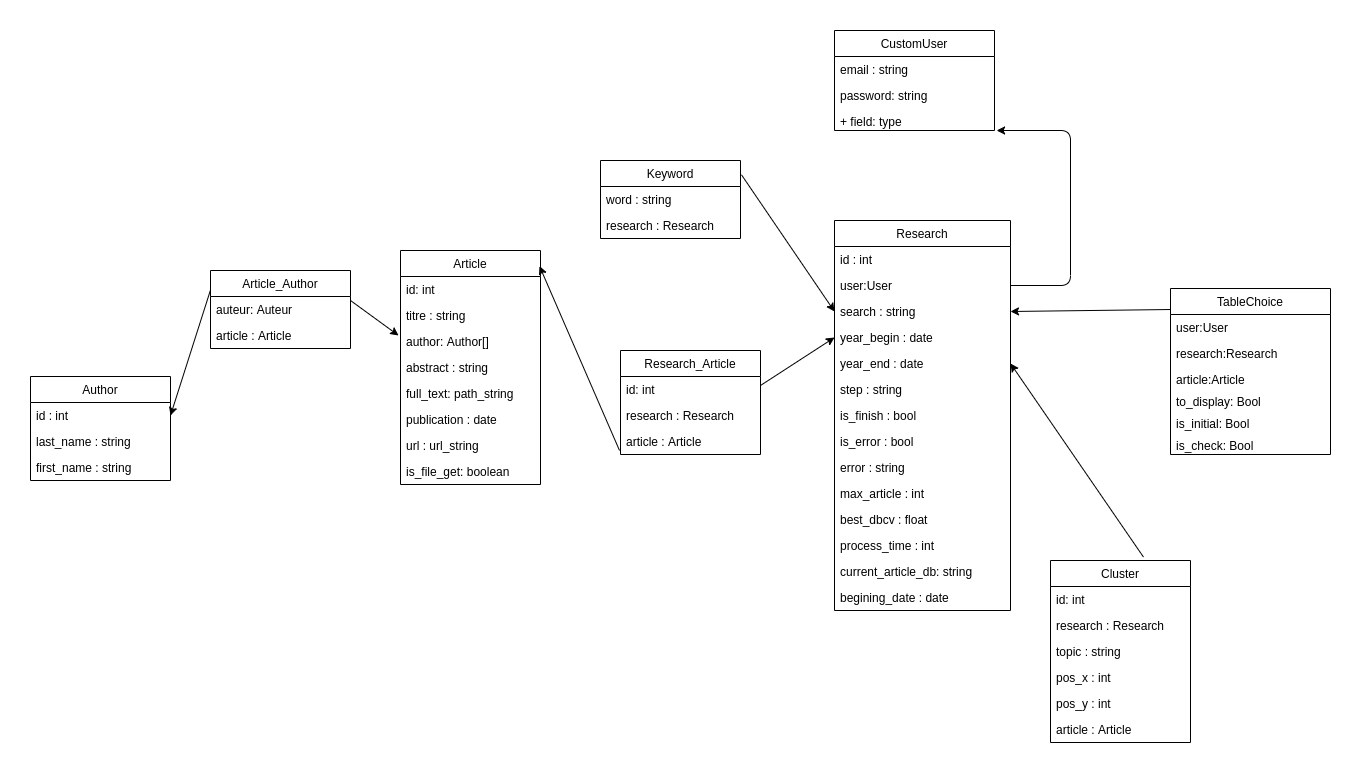

The diagram above was exported from draw.io. Its source (the exported page's mxGraphModel, read from the mxfile embedded in the PNG):
<mxGraphModel dx="2177" dy="816" grid="1" gridSize="10" guides="1" tooltips="1" connect="1" arrows="1" fold="1" page="1" pageScale="1" pageWidth="827" pageHeight="1169" math="0" shadow="0">
  <root>
    <mxCell id="0" />
    <mxCell id="1" parent="0" />
    <mxCell id="aYkX7KPBgdF3uLgOOesR-2" value="CustomUser" style="swimlane;fontStyle=0;childLayout=stackLayout;horizontal=1;startSize=26;fillColor=none;horizontalStack=0;resizeParent=1;resizeParentMax=0;resizeLast=0;collapsible=1;marginBottom=0;" parent="1" vertex="1">
      <mxGeometry x="274" y="280" width="160" height="100" as="geometry">
        <mxRectangle x="240" y="70" width="100" height="26" as="alternateBounds" />
      </mxGeometry>
    </mxCell>
    <mxCell id="aYkX7KPBgdF3uLgOOesR-3" value="email : string" style="text;strokeColor=none;fillColor=none;align=left;verticalAlign=top;spacingLeft=4;spacingRight=4;overflow=hidden;rotatable=0;points=[[0,0.5],[1,0.5]];portConstraint=eastwest;" parent="aYkX7KPBgdF3uLgOOesR-2" vertex="1">
      <mxGeometry y="26" width="160" height="26" as="geometry" />
    </mxCell>
    <mxCell id="aYkX7KPBgdF3uLgOOesR-4" value="password: string" style="text;strokeColor=none;fillColor=none;align=left;verticalAlign=top;spacingLeft=4;spacingRight=4;overflow=hidden;rotatable=0;points=[[0,0.5],[1,0.5]];portConstraint=eastwest;" parent="aYkX7KPBgdF3uLgOOesR-2" vertex="1">
      <mxGeometry y="52" width="160" height="26" as="geometry" />
    </mxCell>
    <mxCell id="aYkX7KPBgdF3uLgOOesR-5" value="+ field: type" style="text;strokeColor=none;fillColor=none;align=left;verticalAlign=top;spacingLeft=4;spacingRight=4;overflow=hidden;rotatable=0;points=[[0,0.5],[1,0.5]];portConstraint=eastwest;" parent="aYkX7KPBgdF3uLgOOesR-2" vertex="1">
      <mxGeometry y="78" width="160" height="22" as="geometry" />
    </mxCell>
    <mxCell id="aYkX7KPBgdF3uLgOOesR-12" value="" style="endArrow=classic;html=1;exitX=1;exitY=0.5;exitDx=0;exitDy=0;entryX=1.013;entryY=1;entryDx=0;entryDy=0;entryPerimeter=0;" parent="1" source="aYkX7KPBgdF3uLgOOesR-33" target="aYkX7KPBgdF3uLgOOesR-5" edge="1">
      <mxGeometry width="50" height="50" relative="1" as="geometry">
        <mxPoint x="550" y="317" as="sourcePoint" />
        <mxPoint x="550" y="180" as="targetPoint" />
        <Array as="points">
          <mxPoint x="510" y="535" />
          <mxPoint x="510" y="380" />
        </Array>
      </mxGeometry>
    </mxCell>
    <mxCell id="aYkX7KPBgdF3uLgOOesR-31" value="Research" style="swimlane;fontStyle=0;childLayout=stackLayout;horizontal=1;startSize=26;fillColor=none;horizontalStack=0;resizeParent=1;resizeParentMax=0;resizeLast=0;collapsible=1;marginBottom=0;" parent="1" vertex="1">
      <mxGeometry x="274" y="470" width="176" height="390" as="geometry" />
    </mxCell>
    <mxCell id="aYkX7KPBgdF3uLgOOesR-32" value="id : int" style="text;strokeColor=none;fillColor=none;align=left;verticalAlign=top;spacingLeft=4;spacingRight=4;overflow=hidden;rotatable=0;points=[[0,0.5],[1,0.5]];portConstraint=eastwest;" parent="aYkX7KPBgdF3uLgOOesR-31" vertex="1">
      <mxGeometry y="26" width="176" height="26" as="geometry" />
    </mxCell>
    <mxCell id="aYkX7KPBgdF3uLgOOesR-33" value="user:User" style="text;strokeColor=none;fillColor=none;align=left;verticalAlign=top;spacingLeft=4;spacingRight=4;overflow=hidden;rotatable=0;points=[[0,0.5],[1,0.5]];portConstraint=eastwest;" parent="aYkX7KPBgdF3uLgOOesR-31" vertex="1">
      <mxGeometry y="52" width="176" height="26" as="geometry" />
    </mxCell>
    <mxCell id="aYkX7KPBgdF3uLgOOesR-50" value="search : string" style="text;strokeColor=none;fillColor=none;align=left;verticalAlign=top;spacingLeft=4;spacingRight=4;overflow=hidden;rotatable=0;points=[[0,0.5],[1,0.5]];portConstraint=eastwest;" parent="aYkX7KPBgdF3uLgOOesR-31" vertex="1">
      <mxGeometry y="78" width="176" height="26" as="geometry" />
    </mxCell>
    <mxCell id="TzY02Lwv_uTKsZ5Mn490-4" value="year_begin : date" style="text;strokeColor=none;fillColor=none;align=left;verticalAlign=top;spacingLeft=4;spacingRight=4;overflow=hidden;rotatable=0;points=[[0,0.5],[1,0.5]];portConstraint=eastwest;" parent="aYkX7KPBgdF3uLgOOesR-31" vertex="1">
      <mxGeometry y="104" width="176" height="26" as="geometry" />
    </mxCell>
    <mxCell id="TzY02Lwv_uTKsZ5Mn490-5" value="year_end : date" style="text;strokeColor=none;fillColor=none;align=left;verticalAlign=top;spacingLeft=4;spacingRight=4;overflow=hidden;rotatable=0;points=[[0,0.5],[1,0.5]];portConstraint=eastwest;" parent="aYkX7KPBgdF3uLgOOesR-31" vertex="1">
      <mxGeometry y="130" width="176" height="26" as="geometry" />
    </mxCell>
    <mxCell id="aYkX7KPBgdF3uLgOOesR-81" value="step : string" style="text;strokeColor=none;fillColor=none;align=left;verticalAlign=top;spacingLeft=4;spacingRight=4;overflow=hidden;rotatable=0;points=[[0,0.5],[1,0.5]];portConstraint=eastwest;" parent="aYkX7KPBgdF3uLgOOesR-31" vertex="1">
      <mxGeometry y="156" width="176" height="26" as="geometry" />
    </mxCell>
    <mxCell id="aYkX7KPBgdF3uLgOOesR-82" value="is_finish : bool" style="text;strokeColor=none;fillColor=none;align=left;verticalAlign=top;spacingLeft=4;spacingRight=4;overflow=hidden;rotatable=0;points=[[0,0.5],[1,0.5]];portConstraint=eastwest;" parent="aYkX7KPBgdF3uLgOOesR-31" vertex="1">
      <mxGeometry y="182" width="176" height="26" as="geometry" />
    </mxCell>
    <mxCell id="aYkX7KPBgdF3uLgOOesR-83" value="is_error : bool" style="text;strokeColor=none;fillColor=none;align=left;verticalAlign=top;spacingLeft=4;spacingRight=4;overflow=hidden;rotatable=0;points=[[0,0.5],[1,0.5]];portConstraint=eastwest;" parent="aYkX7KPBgdF3uLgOOesR-31" vertex="1">
      <mxGeometry y="208" width="176" height="26" as="geometry" />
    </mxCell>
    <mxCell id="aYkX7KPBgdF3uLgOOesR-84" value="error : string" style="text;strokeColor=none;fillColor=none;align=left;verticalAlign=top;spacingLeft=4;spacingRight=4;overflow=hidden;rotatable=0;points=[[0,0.5],[1,0.5]];portConstraint=eastwest;" parent="aYkX7KPBgdF3uLgOOesR-31" vertex="1">
      <mxGeometry y="234" width="176" height="26" as="geometry" />
    </mxCell>
    <mxCell id="TzY02Lwv_uTKsZ5Mn490-6" value="max_article : int" style="text;strokeColor=none;fillColor=none;align=left;verticalAlign=top;spacingLeft=4;spacingRight=4;overflow=hidden;rotatable=0;points=[[0,0.5],[1,0.5]];portConstraint=eastwest;" parent="aYkX7KPBgdF3uLgOOesR-31" vertex="1">
      <mxGeometry y="260" width="176" height="26" as="geometry" />
    </mxCell>
    <mxCell id="TzY02Lwv_uTKsZ5Mn490-7" value="best_dbcv : float" style="text;strokeColor=none;fillColor=none;align=left;verticalAlign=top;spacingLeft=4;spacingRight=4;overflow=hidden;rotatable=0;points=[[0,0.5],[1,0.5]];portConstraint=eastwest;" parent="aYkX7KPBgdF3uLgOOesR-31" vertex="1">
      <mxGeometry y="286" width="176" height="26" as="geometry" />
    </mxCell>
    <mxCell id="TzY02Lwv_uTKsZ5Mn490-8" value="process_time : int" style="text;strokeColor=none;fillColor=none;align=left;verticalAlign=top;spacingLeft=4;spacingRight=4;overflow=hidden;rotatable=0;points=[[0,0.5],[1,0.5]];portConstraint=eastwest;" parent="aYkX7KPBgdF3uLgOOesR-31" vertex="1">
      <mxGeometry y="312" width="176" height="26" as="geometry" />
    </mxCell>
    <mxCell id="TzY02Lwv_uTKsZ5Mn490-9" value="current_article_db: string" style="text;strokeColor=none;fillColor=none;align=left;verticalAlign=top;spacingLeft=4;spacingRight=4;overflow=hidden;rotatable=0;points=[[0,0.5],[1,0.5]];portConstraint=eastwest;" parent="aYkX7KPBgdF3uLgOOesR-31" vertex="1">
      <mxGeometry y="338" width="176" height="26" as="geometry" />
    </mxCell>
    <mxCell id="TzY02Lwv_uTKsZ5Mn490-10" value="begining_date : date" style="text;strokeColor=none;fillColor=none;align=left;verticalAlign=top;spacingLeft=4;spacingRight=4;overflow=hidden;rotatable=0;points=[[0,0.5],[1,0.5]];portConstraint=eastwest;" parent="aYkX7KPBgdF3uLgOOesR-31" vertex="1">
      <mxGeometry y="364" width="176" height="26" as="geometry" />
    </mxCell>
    <mxCell id="aYkX7KPBgdF3uLgOOesR-42" value="Keyword" style="swimlane;fontStyle=0;childLayout=stackLayout;horizontal=1;startSize=26;fillColor=none;horizontalStack=0;resizeParent=1;resizeParentMax=0;resizeLast=0;collapsible=1;marginBottom=0;" parent="1" vertex="1">
      <mxGeometry x="40" y="410" width="140" height="78" as="geometry" />
    </mxCell>
    <mxCell id="aYkX7KPBgdF3uLgOOesR-43" value="word : string" style="text;strokeColor=none;fillColor=none;align=left;verticalAlign=top;spacingLeft=4;spacingRight=4;overflow=hidden;rotatable=0;points=[[0,0.5],[1,0.5]];portConstraint=eastwest;" parent="aYkX7KPBgdF3uLgOOesR-42" vertex="1">
      <mxGeometry y="26" width="140" height="26" as="geometry" />
    </mxCell>
    <mxCell id="aYkX7KPBgdF3uLgOOesR-44" value="research : Research" style="text;strokeColor=none;fillColor=none;align=left;verticalAlign=top;spacingLeft=4;spacingRight=4;overflow=hidden;rotatable=0;points=[[0,0.5],[1,0.5]];portConstraint=eastwest;" parent="aYkX7KPBgdF3uLgOOesR-42" vertex="1">
      <mxGeometry y="52" width="140" height="26" as="geometry" />
    </mxCell>
    <mxCell id="aYkX7KPBgdF3uLgOOesR-46" value="" style="endArrow=classic;html=1;exitX=1.007;exitY=0.183;exitDx=0;exitDy=0;exitPerimeter=0;entryX=0;entryY=0.5;entryDx=0;entryDy=0;" parent="1" source="aYkX7KPBgdF3uLgOOesR-42" edge="1">
      <mxGeometry width="50" height="50" relative="1" as="geometry">
        <mxPoint x="190" y="570" as="sourcePoint" />
        <mxPoint x="274" y="561" as="targetPoint" />
      </mxGeometry>
    </mxCell>
    <mxCell id="aYkX7KPBgdF3uLgOOesR-51" value="Article" style="swimlane;fontStyle=0;childLayout=stackLayout;horizontal=1;startSize=26;fillColor=none;horizontalStack=0;resizeParent=1;resizeParentMax=0;resizeLast=0;collapsible=1;marginBottom=0;" parent="1" vertex="1">
      <mxGeometry x="-160" y="500" width="140" height="234" as="geometry" />
    </mxCell>
    <mxCell id="aYkX7KPBgdF3uLgOOesR-52" value="id: int" style="text;strokeColor=none;fillColor=none;align=left;verticalAlign=top;spacingLeft=4;spacingRight=4;overflow=hidden;rotatable=0;points=[[0,0.5],[1,0.5]];portConstraint=eastwest;" parent="aYkX7KPBgdF3uLgOOesR-51" vertex="1">
      <mxGeometry y="26" width="140" height="26" as="geometry" />
    </mxCell>
    <mxCell id="YG4G28JU1_LBsNw1QD_M-1" value="titre : string" style="text;strokeColor=none;fillColor=none;align=left;verticalAlign=top;spacingLeft=4;spacingRight=4;overflow=hidden;rotatable=0;points=[[0,0.5],[1,0.5]];portConstraint=eastwest;" parent="aYkX7KPBgdF3uLgOOesR-51" vertex="1">
      <mxGeometry y="52" width="140" height="26" as="geometry" />
    </mxCell>
    <mxCell id="TzY02Lwv_uTKsZ5Mn490-3" value="author: Author[]" style="text;strokeColor=none;fillColor=none;align=left;verticalAlign=top;spacingLeft=4;spacingRight=4;overflow=hidden;rotatable=0;points=[[0,0.5],[1,0.5]];portConstraint=eastwest;" parent="aYkX7KPBgdF3uLgOOesR-51" vertex="1">
      <mxGeometry y="78" width="140" height="26" as="geometry" />
    </mxCell>
    <mxCell id="aYkX7KPBgdF3uLgOOesR-54" value="abstract : string" style="text;strokeColor=none;fillColor=none;align=left;verticalAlign=top;spacingLeft=4;spacingRight=4;overflow=hidden;rotatable=0;points=[[0,0.5],[1,0.5]];portConstraint=eastwest;" parent="aYkX7KPBgdF3uLgOOesR-51" vertex="1">
      <mxGeometry y="104" width="140" height="26" as="geometry" />
    </mxCell>
    <mxCell id="YG4G28JU1_LBsNw1QD_M-2" value="full_text: path_string" style="text;strokeColor=none;fillColor=none;align=left;verticalAlign=top;spacingLeft=4;spacingRight=4;overflow=hidden;rotatable=0;points=[[0,0.5],[1,0.5]];portConstraint=eastwest;" parent="aYkX7KPBgdF3uLgOOesR-51" vertex="1">
      <mxGeometry y="130" width="140" height="26" as="geometry" />
    </mxCell>
    <mxCell id="aYkX7KPBgdF3uLgOOesR-62" value="publication : date" style="text;strokeColor=none;fillColor=none;align=left;verticalAlign=top;spacingLeft=4;spacingRight=4;overflow=hidden;rotatable=0;points=[[0,0.5],[1,0.5]];portConstraint=eastwest;" parent="aYkX7KPBgdF3uLgOOesR-51" vertex="1">
      <mxGeometry y="156" width="140" height="26" as="geometry" />
    </mxCell>
    <mxCell id="aYkX7KPBgdF3uLgOOesR-63" value="url : url_string" style="text;strokeColor=none;fillColor=none;align=left;verticalAlign=top;spacingLeft=4;spacingRight=4;overflow=hidden;rotatable=0;points=[[0,0.5],[1,0.5]];portConstraint=eastwest;" parent="aYkX7KPBgdF3uLgOOesR-51" vertex="1">
      <mxGeometry y="182" width="140" height="26" as="geometry" />
    </mxCell>
    <mxCell id="TzY02Lwv_uTKsZ5Mn490-1" value="is_file_get: boolean" style="text;strokeColor=none;fillColor=none;align=left;verticalAlign=top;spacingLeft=4;spacingRight=4;overflow=hidden;rotatable=0;points=[[0,0.5],[1,0.5]];portConstraint=eastwest;" parent="aYkX7KPBgdF3uLgOOesR-51" vertex="1">
      <mxGeometry y="208" width="140" height="26" as="geometry" />
    </mxCell>
    <mxCell id="aYkX7KPBgdF3uLgOOesR-56" value="Research_Article" style="swimlane;fontStyle=0;childLayout=stackLayout;horizontal=1;startSize=26;fillColor=none;horizontalStack=0;resizeParent=1;resizeParentMax=0;resizeLast=0;collapsible=1;marginBottom=0;" parent="1" vertex="1">
      <mxGeometry x="60" y="600" width="140" height="104" as="geometry" />
    </mxCell>
    <mxCell id="aYkX7KPBgdF3uLgOOesR-57" value="id: int" style="text;strokeColor=none;fillColor=none;align=left;verticalAlign=top;spacingLeft=4;spacingRight=4;overflow=hidden;rotatable=0;points=[[0,0.5],[1,0.5]];portConstraint=eastwest;" parent="aYkX7KPBgdF3uLgOOesR-56" vertex="1">
      <mxGeometry y="26" width="140" height="26" as="geometry" />
    </mxCell>
    <mxCell id="aYkX7KPBgdF3uLgOOesR-58" value="research : Research" style="text;strokeColor=none;fillColor=none;align=left;verticalAlign=top;spacingLeft=4;spacingRight=4;overflow=hidden;rotatable=0;points=[[0,0.5],[1,0.5]];portConstraint=eastwest;" parent="aYkX7KPBgdF3uLgOOesR-56" vertex="1">
      <mxGeometry y="52" width="140" height="26" as="geometry" />
    </mxCell>
    <mxCell id="aYkX7KPBgdF3uLgOOesR-59" value="article : Article" style="text;strokeColor=none;fillColor=none;align=left;verticalAlign=top;spacingLeft=4;spacingRight=4;overflow=hidden;rotatable=0;points=[[0,0.5],[1,0.5]];portConstraint=eastwest;" parent="aYkX7KPBgdF3uLgOOesR-56" vertex="1">
      <mxGeometry y="78" width="140" height="26" as="geometry" />
    </mxCell>
    <mxCell id="aYkX7KPBgdF3uLgOOesR-61" value="" style="endArrow=classic;html=1;entryX=0.993;entryY=0.067;entryDx=0;entryDy=0;entryPerimeter=0;exitX=-0.007;exitY=0.846;exitDx=0;exitDy=0;exitPerimeter=0;" parent="1" source="aYkX7KPBgdF3uLgOOesR-59" target="aYkX7KPBgdF3uLgOOesR-51" edge="1">
      <mxGeometry width="50" height="50" relative="1" as="geometry">
        <mxPoint x="60" y="690" as="sourcePoint" />
        <mxPoint x="110" y="640" as="targetPoint" />
      </mxGeometry>
    </mxCell>
    <mxCell id="aYkX7KPBgdF3uLgOOesR-72" value="" style="endArrow=classic;html=1;entryX=0;entryY=0.5;entryDx=0;entryDy=0;" parent="1" edge="1">
      <mxGeometry width="50" height="50" relative="1" as="geometry">
        <mxPoint x="200" y="635" as="sourcePoint" />
        <mxPoint x="274" y="587" as="targetPoint" />
      </mxGeometry>
    </mxCell>
    <mxCell id="aYkX7KPBgdF3uLgOOesR-74" value="Cluster" style="swimlane;fontStyle=0;childLayout=stackLayout;horizontal=1;startSize=26;fillColor=none;horizontalStack=0;resizeParent=1;resizeParentMax=0;resizeLast=0;collapsible=1;marginBottom=0;" parent="1" vertex="1">
      <mxGeometry x="490" y="810" width="140" height="182" as="geometry" />
    </mxCell>
    <mxCell id="aYkX7KPBgdF3uLgOOesR-75" value="id: int" style="text;strokeColor=none;fillColor=none;align=left;verticalAlign=top;spacingLeft=4;spacingRight=4;overflow=hidden;rotatable=0;points=[[0,0.5],[1,0.5]];portConstraint=eastwest;" parent="aYkX7KPBgdF3uLgOOesR-74" vertex="1">
      <mxGeometry y="26" width="140" height="26" as="geometry" />
    </mxCell>
    <mxCell id="aYkX7KPBgdF3uLgOOesR-76" value="research : Research" style="text;strokeColor=none;fillColor=none;align=left;verticalAlign=top;spacingLeft=4;spacingRight=4;overflow=hidden;rotatable=0;points=[[0,0.5],[1,0.5]];portConstraint=eastwest;" parent="aYkX7KPBgdF3uLgOOesR-74" vertex="1">
      <mxGeometry y="52" width="140" height="26" as="geometry" />
    </mxCell>
    <mxCell id="aYkX7KPBgdF3uLgOOesR-77" value="topic : string" style="text;strokeColor=none;fillColor=none;align=left;verticalAlign=top;spacingLeft=4;spacingRight=4;overflow=hidden;rotatable=0;points=[[0,0.5],[1,0.5]];portConstraint=eastwest;" parent="aYkX7KPBgdF3uLgOOesR-74" vertex="1">
      <mxGeometry y="78" width="140" height="26" as="geometry" />
    </mxCell>
    <mxCell id="aYkX7KPBgdF3uLgOOesR-78" value="pos_x : int" style="text;strokeColor=none;fillColor=none;align=left;verticalAlign=top;spacingLeft=4;spacingRight=4;overflow=hidden;rotatable=0;points=[[0,0.5],[1,0.5]];portConstraint=eastwest;" parent="aYkX7KPBgdF3uLgOOesR-74" vertex="1">
      <mxGeometry y="104" width="140" height="26" as="geometry" />
    </mxCell>
    <mxCell id="aYkX7KPBgdF3uLgOOesR-79" value="pos_y : int" style="text;strokeColor=none;fillColor=none;align=left;verticalAlign=top;spacingLeft=4;spacingRight=4;overflow=hidden;rotatable=0;points=[[0,0.5],[1,0.5]];portConstraint=eastwest;" parent="aYkX7KPBgdF3uLgOOesR-74" vertex="1">
      <mxGeometry y="130" width="140" height="26" as="geometry" />
    </mxCell>
    <mxCell id="YG4G28JU1_LBsNw1QD_M-3" value="article : Article" style="text;strokeColor=none;fillColor=none;align=left;verticalAlign=top;spacingLeft=4;spacingRight=4;overflow=hidden;rotatable=0;points=[[0,0.5],[1,0.5]];portConstraint=eastwest;" parent="aYkX7KPBgdF3uLgOOesR-74" vertex="1">
      <mxGeometry y="156" width="140" height="26" as="geometry" />
    </mxCell>
    <mxCell id="aYkX7KPBgdF3uLgOOesR-80" value="" style="endArrow=classic;html=1;exitX=0.664;exitY=-0.019;exitDx=0;exitDy=0;exitPerimeter=0;entryX=1;entryY=0.5;entryDx=0;entryDy=0;" parent="1" source="aYkX7KPBgdF3uLgOOesR-74" edge="1">
      <mxGeometry width="50" height="50" relative="1" as="geometry">
        <mxPoint x="440" y="650" as="sourcePoint" />
        <mxPoint x="450" y="613" as="targetPoint" />
      </mxGeometry>
    </mxCell>
    <mxCell id="aYkX7KPBgdF3uLgOOesR-85" value="Author" style="swimlane;fontStyle=0;childLayout=stackLayout;horizontal=1;startSize=26;fillColor=none;horizontalStack=0;resizeParent=1;resizeParentMax=0;resizeLast=0;collapsible=1;marginBottom=0;" parent="1" vertex="1">
      <mxGeometry x="-530" y="626" width="140" height="104" as="geometry" />
    </mxCell>
    <mxCell id="aYkX7KPBgdF3uLgOOesR-86" value="id : int" style="text;strokeColor=none;fillColor=none;align=left;verticalAlign=top;spacingLeft=4;spacingRight=4;overflow=hidden;rotatable=0;points=[[0,0.5],[1,0.5]];portConstraint=eastwest;" parent="aYkX7KPBgdF3uLgOOesR-85" vertex="1">
      <mxGeometry y="26" width="140" height="26" as="geometry" />
    </mxCell>
    <mxCell id="aYkX7KPBgdF3uLgOOesR-88" value="last_name : string" style="text;strokeColor=none;fillColor=none;align=left;verticalAlign=top;spacingLeft=4;spacingRight=4;overflow=hidden;rotatable=0;points=[[0,0.5],[1,0.5]];portConstraint=eastwest;" parent="aYkX7KPBgdF3uLgOOesR-85" vertex="1">
      <mxGeometry y="52" width="140" height="26" as="geometry" />
    </mxCell>
    <mxCell id="aYkX7KPBgdF3uLgOOesR-89" value="first_name : string" style="text;strokeColor=none;fillColor=none;align=left;verticalAlign=top;spacingLeft=4;spacingRight=4;overflow=hidden;rotatable=0;points=[[0,0.5],[1,0.5]];portConstraint=eastwest;" parent="aYkX7KPBgdF3uLgOOesR-85" vertex="1">
      <mxGeometry y="78" width="140" height="26" as="geometry" />
    </mxCell>
    <mxCell id="aYkX7KPBgdF3uLgOOesR-90" value="Article_Author" style="swimlane;fontStyle=0;childLayout=stackLayout;horizontal=1;startSize=26;fillColor=none;horizontalStack=0;resizeParent=1;resizeParentMax=0;resizeLast=0;collapsible=1;marginBottom=0;" parent="1" vertex="1">
      <mxGeometry x="-350" y="520" width="140" height="78" as="geometry" />
    </mxCell>
    <mxCell id="aYkX7KPBgdF3uLgOOesR-92" value="auteur: Auteur" style="text;strokeColor=none;fillColor=none;align=left;verticalAlign=top;spacingLeft=4;spacingRight=4;overflow=hidden;rotatable=0;points=[[0,0.5],[1,0.5]];portConstraint=eastwest;" parent="aYkX7KPBgdF3uLgOOesR-90" vertex="1">
      <mxGeometry y="26" width="140" height="26" as="geometry" />
    </mxCell>
    <mxCell id="aYkX7KPBgdF3uLgOOesR-93" value="article : Article" style="text;strokeColor=none;fillColor=none;align=left;verticalAlign=top;spacingLeft=4;spacingRight=4;overflow=hidden;rotatable=0;points=[[0,0.5],[1,0.5]];portConstraint=eastwest;" parent="aYkX7KPBgdF3uLgOOesR-90" vertex="1">
      <mxGeometry y="52" width="140" height="26" as="geometry" />
    </mxCell>
    <mxCell id="aYkX7KPBgdF3uLgOOesR-94" value="" style="endArrow=classic;html=1;exitX=1;exitY=0.154;exitDx=0;exitDy=0;exitPerimeter=0;entryX=-0.014;entryY=0.269;entryDx=0;entryDy=0;entryPerimeter=0;" parent="1" source="aYkX7KPBgdF3uLgOOesR-92" target="TzY02Lwv_uTKsZ5Mn490-3" edge="1">
      <mxGeometry width="50" height="50" relative="1" as="geometry">
        <mxPoint x="-10" y="580" as="sourcePoint" />
        <mxPoint x="-160" y="691" as="targetPoint" />
      </mxGeometry>
    </mxCell>
    <mxCell id="aYkX7KPBgdF3uLgOOesR-95" value="" style="endArrow=classic;html=1;exitX=0;exitY=0.25;exitDx=0;exitDy=0;entryX=1;entryY=0.5;entryDx=0;entryDy=0;" parent="1" source="aYkX7KPBgdF3uLgOOesR-90" target="aYkX7KPBgdF3uLgOOesR-86" edge="1">
      <mxGeometry width="50" height="50" relative="1" as="geometry">
        <mxPoint x="-463" y="560" as="sourcePoint" />
        <mxPoint x="-413" y="510" as="targetPoint" />
      </mxGeometry>
    </mxCell>
    <mxCell id="eETGFvIZQB6XZsjQN18j-3" value="TableChoice" style="swimlane;fontStyle=0;childLayout=stackLayout;horizontal=1;startSize=26;fillColor=none;horizontalStack=0;resizeParent=1;resizeParentMax=0;resizeLast=0;collapsible=1;marginBottom=0;" parent="1" vertex="1">
      <mxGeometry x="610" y="538" width="160" height="166" as="geometry">
        <mxRectangle x="240" y="70" width="100" height="26" as="alternateBounds" />
      </mxGeometry>
    </mxCell>
    <mxCell id="eETGFvIZQB6XZsjQN18j-4" value="user:User" style="text;strokeColor=none;fillColor=none;align=left;verticalAlign=top;spacingLeft=4;spacingRight=4;overflow=hidden;rotatable=0;points=[[0,0.5],[1,0.5]];portConstraint=eastwest;" parent="eETGFvIZQB6XZsjQN18j-3" vertex="1">
      <mxGeometry y="26" width="160" height="26" as="geometry" />
    </mxCell>
    <mxCell id="eETGFvIZQB6XZsjQN18j-5" value="research:Research" style="text;strokeColor=none;fillColor=none;align=left;verticalAlign=top;spacingLeft=4;spacingRight=4;overflow=hidden;rotatable=0;points=[[0,0.5],[1,0.5]];portConstraint=eastwest;" parent="eETGFvIZQB6XZsjQN18j-3" vertex="1">
      <mxGeometry y="52" width="160" height="26" as="geometry" />
    </mxCell>
    <mxCell id="eETGFvIZQB6XZsjQN18j-6" value="article:Article" style="text;strokeColor=none;fillColor=none;align=left;verticalAlign=top;spacingLeft=4;spacingRight=4;overflow=hidden;rotatable=0;points=[[0,0.5],[1,0.5]];portConstraint=eastwest;" parent="eETGFvIZQB6XZsjQN18j-3" vertex="1">
      <mxGeometry y="78" width="160" height="22" as="geometry" />
    </mxCell>
    <mxCell id="eETGFvIZQB6XZsjQN18j-7" value="to_display: Bool" style="text;strokeColor=none;fillColor=none;align=left;verticalAlign=top;spacingLeft=4;spacingRight=4;overflow=hidden;rotatable=0;points=[[0,0.5],[1,0.5]];portConstraint=eastwest;" parent="eETGFvIZQB6XZsjQN18j-3" vertex="1">
      <mxGeometry y="100" width="160" height="22" as="geometry" />
    </mxCell>
    <mxCell id="TzY02Lwv_uTKsZ5Mn490-11" value="is_initial: Bool" style="text;strokeColor=none;fillColor=none;align=left;verticalAlign=top;spacingLeft=4;spacingRight=4;overflow=hidden;rotatable=0;points=[[0,0.5],[1,0.5]];portConstraint=eastwest;" parent="eETGFvIZQB6XZsjQN18j-3" vertex="1">
      <mxGeometry y="122" width="160" height="22" as="geometry" />
    </mxCell>
    <mxCell id="TzY02Lwv_uTKsZ5Mn490-12" value="is_check: Bool" style="text;strokeColor=none;fillColor=none;align=left;verticalAlign=top;spacingLeft=4;spacingRight=4;overflow=hidden;rotatable=0;points=[[0,0.5],[1,0.5]];portConstraint=eastwest;" parent="eETGFvIZQB6XZsjQN18j-3" vertex="1">
      <mxGeometry y="144" width="160" height="22" as="geometry" />
    </mxCell>
    <mxCell id="TzY02Lwv_uTKsZ5Mn490-13" value="" style="endArrow=classic;html=1;entryX=1;entryY=0.5;entryDx=0;entryDy=0;exitX=0;exitY=-0.192;exitDx=0;exitDy=0;exitPerimeter=0;" parent="1" source="eETGFvIZQB6XZsjQN18j-4" target="aYkX7KPBgdF3uLgOOesR-50" edge="1">
      <mxGeometry width="50" height="50" relative="1" as="geometry">
        <mxPoint x="550" y="520" as="sourcePoint" />
        <mxPoint x="600" y="470" as="targetPoint" />
      </mxGeometry>
    </mxCell>
  </root>
</mxGraphModel>